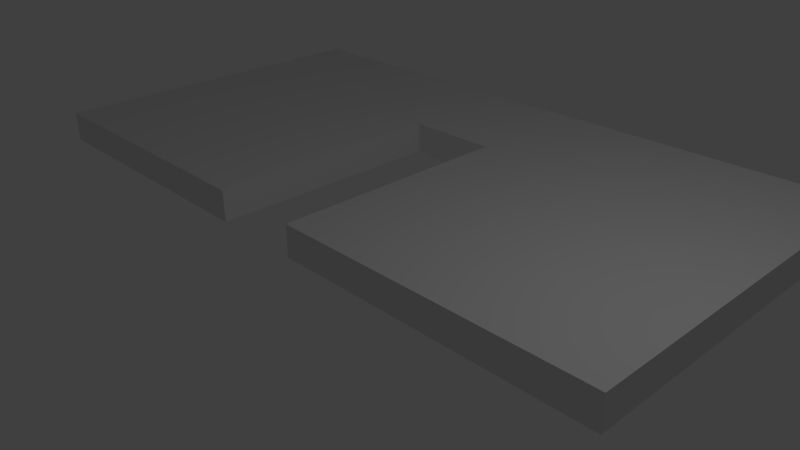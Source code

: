 # Source: testWall.blend  (saved by Blender 2.76.0; exported with 4.5.12 LTS)
import bpy
from mathutils import Matrix  # noqa: F401  (used for matrix-valued properties, if any)

bpy.ops.wm.read_factory_settings(use_empty=True)
scene = bpy.context.scene
scene.name = 'Scene'

# ---- collections
col_collection_1 = bpy.data.collections.new('Collection 1'); scene.collection.children.link(col_collection_1)

# ---- materials (node trees are filled in below, after node groups)
mat_material = bpy.data.materials.new('Material')
mat_material.alpha_threshold = 0.0
mat_material.use_transparent_shadow = False
mat_material.roughness = 0.5
mat_material.line_color = (0.0, 0.0, 0.0, 1.0)

# ---- material node trees

# ---- world
world_world = bpy.data.worlds.new('World'); scene.world = world_world
world_world.color = (0.05088, 0.05088, 0.05088)
world_world.use_sun_shadow = False
world_world.sun_shadow_jitter_overblur = 0.0
world_world.cycles.sampling_method = 'MANUAL'
world_world.cycles.sample_map_resolution = 256

# ---- cameras
cam_camera = bpy.data.cameras.new('Camera')
cam_camera.clip_end = 100.0
cam_camera.lens = 35.0
cam_camera.sensor_width = 32.0
cam_camera.sensor_height = 18.0
cam_camera.ortho_scale = 7.314
cam_camera.dof.focus_distance = 0.0
cam_camera.dof.aperture_fstop = 128.0

# ---- lights
light_lamp = bpy.data.lights.new('Lamp', 'POINT')
light_lamp.transmission_factor = 0.0
light_lamp.cutoff_distance = 30.0
light_lamp.energy = 100.0
light_lamp.shadow_buffer_clip_start = 1.001
light_lamp.shadow_soft_size = 0.1
light_lamp.shadow_maximum_resolution = 0.006
light_lamp.use_absolute_resolution = True
light_lamp.cycles.use_multiple_importance_sampling = False

# ---- meshes
me_cube = bpy.data.meshes.new('Cube')
me_cube.from_pydata([(1.0, 1.0, -1.0), (1.0, -1.0, -1.0), (0.1079, -1.0, -1.0), (0.1079, 0.3081, -1.0), (-0.16, 0.3081, -1.0), (-0.16, -1.0, -1.0), (-1.0, -1.0, -1.0), (-1.0, 1.0, -1.0), (1.0, 1.0, 1.0), (-1.0, 1.0, 1.0), (1.0, -1.0, 1.0), (0.1079, -1.0, 1.0), (-0.16, -1.0, 1.0), (-1.0, -1.0, 1.0), (-0.16, 0.3081, 1.0), (0.1079, 0.3081, 1.0)], [], [(0, 1, 2, 3, 4, 5, 6, 7), (8, 0, 7, 9), (0, 8, 10, 1), (1, 10, 11, 2), (12, 13, 6, 5), (6, 13, 9, 7), (8, 9, 13, 12, 14, 15, 11, 10), (14, 12, 5, 4), (15, 14, 4, 3), (3, 2, 11, 15)])
me_cube.materials.append(mat_material)
me_cube.use_remesh_preserve_volume = False
me_cube.use_remesh_preserve_attributes = False
me_cube.use_mirror_vertex_groups = False
me_cube.update()

# ---- objects
ob_cube = bpy.data.objects.new('Cube', me_cube)
ob_lamp = bpy.data.objects.new('Lamp', light_lamp)
ob_camera = bpy.data.objects.new('Camera', cam_camera)

# ---- transforms, parenting, visibility, modifiers, constraints
ob_cube.location = (-1.665, 2.408, 0.01332)
ob_cube.scale = (5.6, 3.0, 0.25)
ob_cube.lock_rotations_4d = False
ob_cube.empty_display_type = 'ARROWS'
ob_cube.lineart.crease_threshold = 0.0
ob_lamp.location = (4.076, 1.005, 5.904)
ob_lamp.rotation_euler = (0.6503, 0.05522, 1.866)
ob_lamp.lock_rotations_4d = False
ob_lamp.empty_display_type = 'ARROWS'
ob_lamp.color = (0.0, 0.0, 0.0, 0.0)
ob_lamp.lineart.crease_threshold = 0.0
ob_camera.location = (7.481, -6.508, 5.344)
ob_camera.rotation_euler = (1.109, 0.01082, 0.8149)
ob_camera.lock_rotations_4d = False
ob_camera.empty_display_type = 'ARROWS'
ob_camera.color = (0.0, 0.0, 0.0, 0.0)
ob_camera.display_type = 'WIRE'
ob_camera.lineart.crease_threshold = 0.0

# ---- collection membership
col_collection_1.objects.link(ob_cube)
col_collection_1.objects.link(ob_lamp)
col_collection_1.objects.link(ob_camera)

# ---- scene / render settings (as saved in the file)
scene.camera = ob_camera
scene.frame_start = 1; scene.frame_end = 250; scene.frame_set(0)
scene.render.engine = 'BLENDER_EEVEE_NEXT'
scene.render.resolution_percentage = 50
scene.render.dither_intensity = 0.0
scene.cycles.use_denoising = False
scene.cycles.samples = 10
scene.cycles.sampling_pattern = 'TABULATED_SOBOL'
scene.cycles.light_sampling_threshold = 0.0
scene.cycles.use_adaptive_sampling = False
scene.cycles.use_light_tree = False
scene.cycles.blur_glossy = 0.0
scene.cycles.pixel_filter_type = 'GAUSSIAN'
scene.cycles.sample_clamp_indirect = 0.0
scene.view_settings.view_transform = 'Standard'
bpy.context.view_layer.update()

